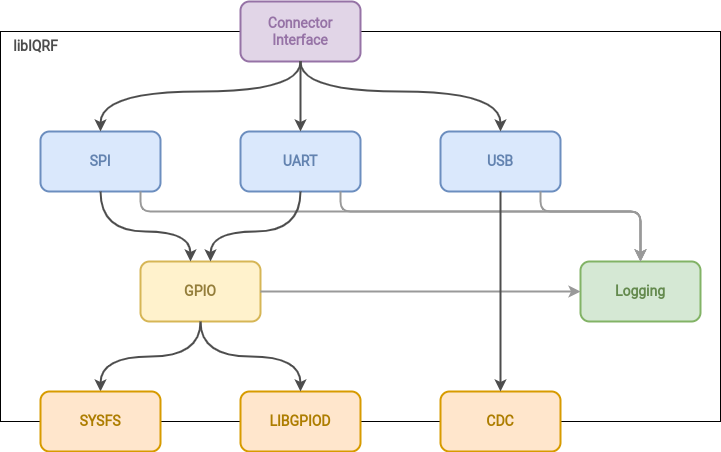

The diagram above was exported from draw.io. Its source (the exported page's mxGraphModel, read from the mxfile embedded in the PNG):
<mxGraphModel dx="1050" dy="631" grid="1" gridSize="10" guides="1" tooltips="1" connect="1" arrows="1" fold="1" page="1" pageScale="1" pageWidth="1169" pageHeight="827" math="0" shadow="0">
  <root>
    <mxCell id="0" />
    <mxCell id="1" parent="0" />
    <mxCell id="6X2y73LoBDntkJ1vouZE-1" value="" style="rounded=0;whiteSpace=wrap;html=1;" parent="1" vertex="1">
      <mxGeometry y="60" width="720" height="390" as="geometry" />
    </mxCell>
    <mxCell id="6X2y73LoBDntkJ1vouZE-5" style="edgeStyle=orthogonalEdgeStyle;orthogonalLoop=1;jettySize=auto;html=1;strokeWidth=2;strokeColor=#4D4D4D;curved=1;" parent="1" source="6X2y73LoBDntkJ1vouZE-2" target="6X2y73LoBDntkJ1vouZE-3" edge="1">
      <mxGeometry relative="1" as="geometry" />
    </mxCell>
    <mxCell id="6X2y73LoBDntkJ1vouZE-2" value="GPIO" style="rounded=1;whiteSpace=wrap;html=1;fillColor=#fff2cc;strokeColor=#d6b656;fontColor=#947E3B;fontFamily=Roboto;fontSource=https%3A%2F%2Ffonts.googleapis.com%2Fcss%3Ffamily%3DRoboto;fontStyle=1;fontSize=14;strokeWidth=2;" parent="1" vertex="1">
      <mxGeometry x="140" y="290" width="120" height="60" as="geometry" />
    </mxCell>
    <mxCell id="6X2y73LoBDntkJ1vouZE-3" value="SYSFS" style="rounded=1;whiteSpace=wrap;html=1;fillColor=#ffe6cc;strokeColor=#d79b00;fontFamily=Roboto;fontSource=https%3A%2F%2Ffonts.googleapis.com%2Fcss%3Ffamily%3DRoboto;fontStyle=1;fontSize=14;strokeWidth=2;fontColor=#AD7D00;" parent="1" vertex="1">
      <mxGeometry x="40" y="420" width="120" height="60" as="geometry" />
    </mxCell>
    <mxCell id="6X2y73LoBDntkJ1vouZE-4" value="LIBGPIOD" style="rounded=1;whiteSpace=wrap;html=1;fillColor=#ffe6cc;strokeColor=#d79b00;fontFamily=Roboto;fontSource=https%3A%2F%2Ffonts.googleapis.com%2Fcss%3Ffamily%3DRoboto;fontStyle=1;fontSize=14;strokeWidth=2;fontColor=#AD7D00;" parent="1" vertex="1">
      <mxGeometry x="240" y="420" width="120" height="60" as="geometry" />
    </mxCell>
    <mxCell id="6X2y73LoBDntkJ1vouZE-6" style="edgeStyle=orthogonalEdgeStyle;orthogonalLoop=1;jettySize=auto;html=1;strokeWidth=2;strokeColor=#4D4D4D;curved=1;" parent="1" source="6X2y73LoBDntkJ1vouZE-2" target="6X2y73LoBDntkJ1vouZE-4" edge="1">
      <mxGeometry relative="1" as="geometry">
        <mxPoint x="210" y="360" as="sourcePoint" />
        <mxPoint x="110" y="430" as="targetPoint" />
      </mxGeometry>
    </mxCell>
    <mxCell id="6X2y73LoBDntkJ1vouZE-7" value="Logging" style="rounded=1;whiteSpace=wrap;html=1;fillColor=#d5e8d4;strokeColor=#82b366;fontFamily=Roboto;fontSource=https%3A%2F%2Ffonts.googleapis.com%2Fcss%3Ffamily%3DRoboto;fontStyle=1;fontSize=14;strokeWidth=2;fontColor=#648A4E;" parent="1" vertex="1">
      <mxGeometry x="580" y="290" width="120" height="60" as="geometry" />
    </mxCell>
    <mxCell id="6X2y73LoBDntkJ1vouZE-8" style="edgeStyle=orthogonalEdgeStyle;orthogonalLoop=1;jettySize=auto;html=1;strokeWidth=2;strokeColor=#999999;curved=1;fontColor=#666666;" parent="1" source="6X2y73LoBDntkJ1vouZE-2" target="6X2y73LoBDntkJ1vouZE-7" edge="1">
      <mxGeometry relative="1" as="geometry">
        <mxPoint x="210" y="360" as="sourcePoint" />
        <mxPoint x="310" y="430" as="targetPoint" />
      </mxGeometry>
    </mxCell>
    <mxCell id="6X2y73LoBDntkJ1vouZE-10" value="SPI" style="rounded=1;whiteSpace=wrap;html=1;fillColor=#dae8fc;strokeColor=#6c8ebf;fontFamily=Roboto;fontSource=https%3A%2F%2Ffonts.googleapis.com%2Fcss%3Ffamily%3DRoboto;fontStyle=1;fontSize=14;strokeWidth=2;fontColor=#6383B0;" parent="1" vertex="1">
      <mxGeometry x="40" y="160" width="120" height="60" as="geometry" />
    </mxCell>
    <mxCell id="6X2y73LoBDntkJ1vouZE-11" value="UART" style="rounded=1;whiteSpace=wrap;html=1;fillColor=#dae8fc;strokeColor=#6c8ebf;fontFamily=Roboto;fontSource=https%3A%2F%2Ffonts.googleapis.com%2Fcss%3Ffamily%3DRoboto;fontStyle=1;fontSize=14;strokeWidth=2;fontColor=#6383B0;" parent="1" vertex="1">
      <mxGeometry x="240" y="160" width="120" height="60" as="geometry" />
    </mxCell>
    <mxCell id="6X2y73LoBDntkJ1vouZE-12" style="edgeStyle=orthogonalEdgeStyle;orthogonalLoop=1;jettySize=auto;html=1;strokeWidth=2;strokeColor=#4D4D4D;curved=1;" parent="1" source="6X2y73LoBDntkJ1vouZE-10" target="6X2y73LoBDntkJ1vouZE-2" edge="1">
      <mxGeometry relative="1" as="geometry">
        <mxPoint x="210" y="360" as="sourcePoint" />
        <mxPoint x="110" y="430" as="targetPoint" />
        <Array as="points">
          <mxPoint x="100" y="260" />
          <mxPoint x="190" y="260" />
        </Array>
      </mxGeometry>
    </mxCell>
    <mxCell id="6X2y73LoBDntkJ1vouZE-14" style="edgeStyle=orthogonalEdgeStyle;orthogonalLoop=1;jettySize=auto;html=1;strokeWidth=2;strokeColor=#999999;fontColor=#666666;" parent="1" source="6X2y73LoBDntkJ1vouZE-11" target="6X2y73LoBDntkJ1vouZE-7" edge="1">
      <mxGeometry relative="1" as="geometry">
        <mxPoint x="270" y="330" as="sourcePoint" />
        <mxPoint x="370" y="330" as="targetPoint" />
        <Array as="points">
          <mxPoint x="340" y="240" />
          <mxPoint x="640" y="240" />
        </Array>
      </mxGeometry>
    </mxCell>
    <mxCell id="6X2y73LoBDntkJ1vouZE-15" style="edgeStyle=orthogonalEdgeStyle;orthogonalLoop=1;jettySize=auto;html=1;strokeWidth=2;strokeColor=#999999;fontColor=#666666;" parent="1" source="6X2y73LoBDntkJ1vouZE-10" target="6X2y73LoBDntkJ1vouZE-7" edge="1">
      <mxGeometry relative="1" as="geometry">
        <mxPoint x="340" y="230" as="sourcePoint" />
        <mxPoint x="430" y="300" as="targetPoint" />
        <Array as="points">
          <mxPoint x="140" y="240" />
          <mxPoint x="640" y="240" />
        </Array>
      </mxGeometry>
    </mxCell>
    <mxCell id="6X2y73LoBDntkJ1vouZE-13" style="edgeStyle=orthogonalEdgeStyle;orthogonalLoop=1;jettySize=auto;html=1;strokeWidth=2;strokeColor=#4D4D4D;curved=1;" parent="1" source="6X2y73LoBDntkJ1vouZE-11" target="6X2y73LoBDntkJ1vouZE-2" edge="1">
      <mxGeometry relative="1" as="geometry">
        <mxPoint x="110" y="230" as="sourcePoint" />
        <mxPoint x="210" y="300" as="targetPoint" />
        <Array as="points">
          <mxPoint x="300" y="260" />
          <mxPoint x="210" y="260" />
        </Array>
      </mxGeometry>
    </mxCell>
    <mxCell id="6X2y73LoBDntkJ1vouZE-16" value="USB" style="rounded=1;whiteSpace=wrap;html=1;fillColor=#dae8fc;strokeColor=#6c8ebf;fontFamily=Roboto;fontSource=https%3A%2F%2Ffonts.googleapis.com%2Fcss%3Ffamily%3DRoboto;fontStyle=1;fontSize=14;strokeWidth=2;fontColor=#6383B0;" parent="1" vertex="1">
      <mxGeometry x="440" y="160" width="120" height="60" as="geometry" />
    </mxCell>
    <mxCell id="6X2y73LoBDntkJ1vouZE-17" value="CDC" style="rounded=1;whiteSpace=wrap;html=1;fillColor=#ffe6cc;strokeColor=#d79b00;fontFamily=Roboto;fontSource=https%3A%2F%2Ffonts.googleapis.com%2Fcss%3Ffamily%3DRoboto;fontStyle=1;fontSize=14;strokeWidth=2;fontColor=#AD7D00;" parent="1" vertex="1">
      <mxGeometry x="440" y="420" width="120" height="60" as="geometry" />
    </mxCell>
    <mxCell id="6X2y73LoBDntkJ1vouZE-18" style="edgeStyle=orthogonalEdgeStyle;orthogonalLoop=1;jettySize=auto;html=1;strokeWidth=2;strokeColor=#4D4D4D;curved=1;" parent="1" source="6X2y73LoBDntkJ1vouZE-16" target="6X2y73LoBDntkJ1vouZE-17" edge="1">
      <mxGeometry relative="1" as="geometry">
        <mxPoint x="310" y="230" as="sourcePoint" />
        <mxPoint x="220" y="300" as="targetPoint" />
        <Array as="points">
          <mxPoint x="480" y="190" />
          <mxPoint x="480" y="450" />
        </Array>
      </mxGeometry>
    </mxCell>
    <mxCell id="6X2y73LoBDntkJ1vouZE-20" value="libIQRF" style="text;html=1;align=center;verticalAlign=middle;resizable=0;points=[];autosize=1;strokeColor=none;fillColor=none;fontFamily=Roboto;fontSource=https%3A%2F%2Ffonts.googleapis.com%2Fcss%3Ffamily%3DRoboto;fontSize=14;fontColor=#4D4D4D;fontStyle=1" parent="1" vertex="1">
      <mxGeometry y="60" width="70" height="30" as="geometry" />
    </mxCell>
    <mxCell id="5GxWQ6_WO1nsTiOz6nOa-1" style="edgeStyle=orthogonalEdgeStyle;orthogonalLoop=1;jettySize=auto;html=1;strokeWidth=2;strokeColor=#999999;fontColor=#666666;" parent="1" source="6X2y73LoBDntkJ1vouZE-16" target="6X2y73LoBDntkJ1vouZE-7" edge="1">
      <mxGeometry relative="1" as="geometry">
        <mxPoint x="340" y="230" as="sourcePoint" />
        <mxPoint x="450" y="300" as="targetPoint" />
        <Array as="points">
          <mxPoint x="540" y="240" />
          <mxPoint x="640" y="240" />
        </Array>
      </mxGeometry>
    </mxCell>
    <mxCell id="bsUHMa1wVYkKpcmh4yn4-1" value="Connector&lt;br&gt;Interface" style="rounded=1;whiteSpace=wrap;html=1;fillColor=#e1d5e7;strokeColor=#9673a6;fontFamily=Roboto;fontSource=https%3A%2F%2Ffonts.googleapis.com%2Fcss%3Ffamily%3DRoboto;fontStyle=1;fontSize=14;strokeWidth=2;fontColor=#9673A6;" parent="1" vertex="1">
      <mxGeometry x="240" y="30" width="120" height="60" as="geometry" />
    </mxCell>
    <mxCell id="bsUHMa1wVYkKpcmh4yn4-2" style="edgeStyle=orthogonalEdgeStyle;orthogonalLoop=1;jettySize=auto;html=1;strokeWidth=2;strokeColor=#4D4D4D;curved=1;" parent="1" source="bsUHMa1wVYkKpcmh4yn4-1" target="6X2y73LoBDntkJ1vouZE-10" edge="1">
      <mxGeometry relative="1" as="geometry">
        <mxPoint x="110" y="230" as="sourcePoint" />
        <mxPoint x="200" y="300" as="targetPoint" />
        <Array as="points">
          <mxPoint x="300" y="120" />
          <mxPoint x="100" y="120" />
        </Array>
      </mxGeometry>
    </mxCell>
    <mxCell id="bsUHMa1wVYkKpcmh4yn4-3" style="edgeStyle=orthogonalEdgeStyle;orthogonalLoop=1;jettySize=auto;html=1;strokeWidth=2;strokeColor=#4D4D4D;curved=1;" parent="1" source="bsUHMa1wVYkKpcmh4yn4-1" target="6X2y73LoBDntkJ1vouZE-11" edge="1">
      <mxGeometry relative="1" as="geometry">
        <mxPoint x="350" y="100" as="sourcePoint" />
        <mxPoint x="110" y="170" as="targetPoint" />
        <Array as="points">
          <mxPoint x="300" y="110" />
          <mxPoint x="300" y="110" />
        </Array>
      </mxGeometry>
    </mxCell>
    <mxCell id="bsUHMa1wVYkKpcmh4yn4-4" style="edgeStyle=orthogonalEdgeStyle;orthogonalLoop=1;jettySize=auto;html=1;strokeWidth=2;strokeColor=#4D4D4D;curved=1;" parent="1" source="bsUHMa1wVYkKpcmh4yn4-1" target="6X2y73LoBDntkJ1vouZE-16" edge="1">
      <mxGeometry relative="1" as="geometry">
        <mxPoint x="360" y="100" as="sourcePoint" />
        <mxPoint x="310" y="170" as="targetPoint" />
        <Array as="points">
          <mxPoint x="300" y="120" />
          <mxPoint x="500" y="120" />
        </Array>
      </mxGeometry>
    </mxCell>
  </root>
</mxGraphModel>